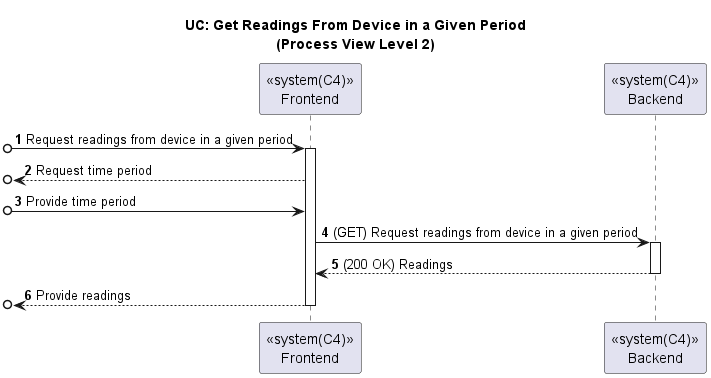

The diagram above was rendered by PlantUML. Its source (embedded in the PNG):
@startuml

title UC: Get Readings From Device in a Given Period\n(Process View Level 2)
autonumber

participant "<<system(C4)>>\nFrontend" as FE
participant "<<system(C4)>>\nBackend" as BE

[o-> FE : Request readings from device in a given period
activate FE
[o<-- FE : Request time period
[o-> FE : Provide time period
FE -> BE : (GET) Request readings from device in a given period
activate BE
BE --> FE : (200 OK) Readings
deactivate BE
[o<-- FE : Provide readings
deactivate FE

@enduml